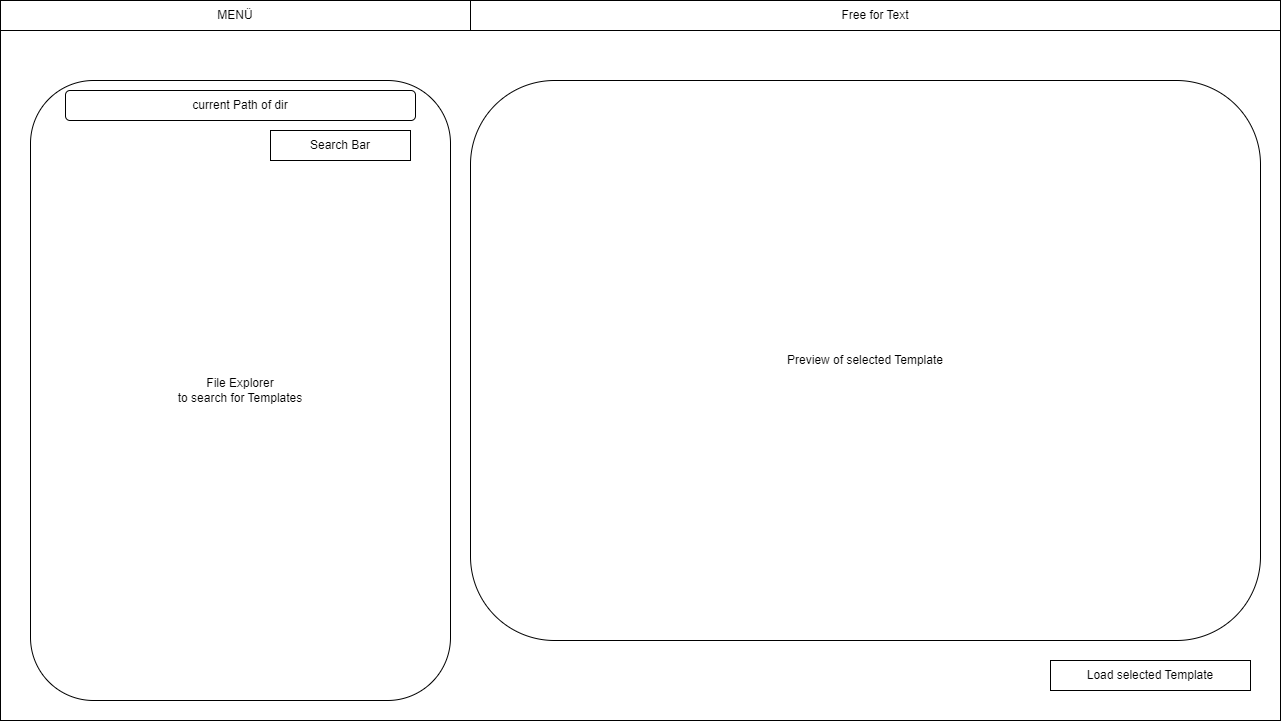

The diagram above was exported from draw.io. Its source (the exported page's mxGraphModel, read from the mxfile embedded in the PNG):
<mxGraphModel dx="1878" dy="849" grid="1" gridSize="10" guides="1" tooltips="1" connect="1" arrows="1" fold="1" page="0" pageScale="1" pageWidth="1169" pageHeight="827" math="0" shadow="0">
  <root>
    <mxCell id="0" />
    <mxCell id="1" parent="0" />
    <mxCell id="XlfJM_QAs5aqK0XGVi1S-2" value="" style="rounded=0;whiteSpace=wrap;html=1;" vertex="1" parent="1">
      <mxGeometry x="-300" y="280" width="1280" height="720" as="geometry" />
    </mxCell>
    <mxCell id="XlfJM_QAs5aqK0XGVi1S-3" value="MENÜ" style="rounded=0;whiteSpace=wrap;html=1;" vertex="1" parent="1">
      <mxGeometry x="-300" y="280" width="470" height="30" as="geometry" />
    </mxCell>
    <mxCell id="XlfJM_QAs5aqK0XGVi1S-4" value="Free for Text" style="rounded=0;whiteSpace=wrap;html=1;" vertex="1" parent="1">
      <mxGeometry x="170" y="280" width="810" height="30" as="geometry" />
    </mxCell>
    <mxCell id="XlfJM_QAs5aqK0XGVi1S-6" value="File Explorer&lt;br&gt;to search for Templates" style="rounded=1;whiteSpace=wrap;html=1;" vertex="1" parent="1">
      <mxGeometry x="-270" y="360" width="420" height="620" as="geometry" />
    </mxCell>
    <mxCell id="XlfJM_QAs5aqK0XGVi1S-7" value="Preview of selected Template" style="rounded=1;whiteSpace=wrap;html=1;" vertex="1" parent="1">
      <mxGeometry x="170" y="360" width="790" height="560" as="geometry" />
    </mxCell>
    <mxCell id="XlfJM_QAs5aqK0XGVi1S-8" value="Search Bar" style="rounded=0;whiteSpace=wrap;html=1;" vertex="1" parent="1">
      <mxGeometry x="-30" y="410" width="140" height="30" as="geometry" />
    </mxCell>
    <mxCell id="XlfJM_QAs5aqK0XGVi1S-9" value="Load selected Template" style="rounded=0;whiteSpace=wrap;html=1;" vertex="1" parent="1">
      <mxGeometry x="750" y="940" width="200" height="30" as="geometry" />
    </mxCell>
    <mxCell id="XlfJM_QAs5aqK0XGVi1S-10" value="current Path of dir" style="rounded=1;whiteSpace=wrap;html=1;" vertex="1" parent="1">
      <mxGeometry x="-235" y="370" width="350" height="30" as="geometry" />
    </mxCell>
  </root>
</mxGraphModel>